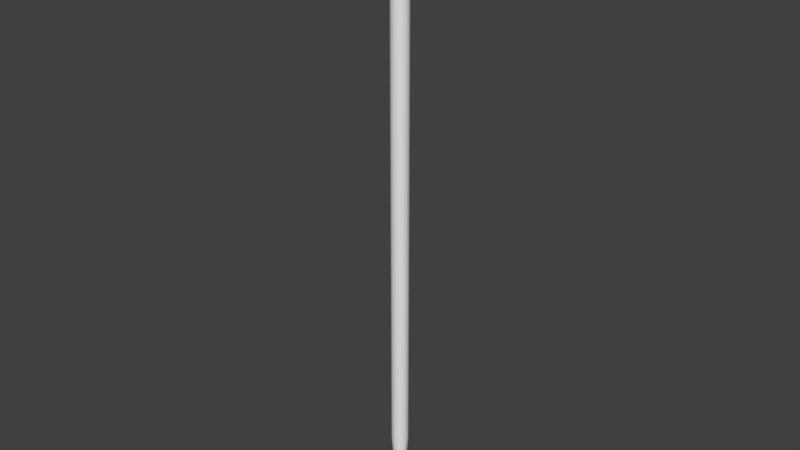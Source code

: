 # Source: PinMetal.blend  (saved by Blender 2.77.0; exported with 4.5.12 LTS)
import bpy
from mathutils import Matrix  # noqa: F401  (used for matrix-valued properties, if any)

bpy.ops.wm.read_factory_settings(use_empty=True)
scene = bpy.context.scene
scene.name = 'Scene'

# ---- collections
col_collection_1 = bpy.data.collections.new('Collection 1'); scene.collection.children.link(col_collection_1)

# ---- materials (node trees are filled in below, after node groups)
mat_material_001 = bpy.data.materials.new('Material.001')
mat_material_001.alpha_threshold = 0.0
mat_material_001.roughness = 0.5
mat_material_002 = bpy.data.materials.new('Material.002')
mat_material_002.alpha_threshold = 0.0
mat_material_002.roughness = 0.5

# ---- material node trees
mat_material_002.use_nodes = True; mat_material_002.node_tree.nodes.clear()
_N = mat_material_002.node_tree.nodes; _L = mat_material_002.node_tree.links
n0 = _N.new('ShaderNodeOutputMaterial'); n0.name = 'Material Output'; n0.location = (300, 300)
n1 = _N.new('ShaderNodeBsdfDiffuse'); n1.name = 'Diffuse BSDF'; n1.location = (10, 300)
n1.inputs[0].default_value = (0.8, 0.0, 0.00279, 1.0)
_L.new(n1.outputs[0], n0.inputs[0])
n0.is_active_output = True

# ---- world
world_world = bpy.data.worlds.new('World'); scene.world = world_world
world_world.color = (0.05088, 0.05088, 0.05088)
world_world.use_sun_shadow = False
world_world.sun_shadow_jitter_overblur = 0.0
world_world.cycles.sampling_method = 'MANUAL'

# ---- meshes
me_cylinder = bpy.data.meshes.new('Cylinder')
me_cylinder.from_pydata([(-8.452e-09, -1.505e-07, -1.121), (-8.529e-09, 0.1057, 6.53), (0.02735, 0.1021, 6.53), (0.05284, 0.09152, 6.53), (0.07472, 0.07472, 6.53), (0.09152, 0.05284, 6.53), (0.1021, 0.02735, 6.53), (0.1057, -1.306e-07, 6.53), (0.1021, -0.02735, 6.53), (0.09152, -0.05284, 6.53), (0.07472, -0.07472, 6.53), (0.05284, -0.09152, 6.53), (0.02735, -0.1021, 6.53), (3.262e-08, -0.1057, 6.53), (-0.02735, -0.1021, 6.53), (-0.05284, -0.09152, 6.53), (-0.07472, -0.07472, 6.53), (-0.09152, -0.05284, 6.53), (-0.1021, -0.02735, 6.53), (-0.1057, -1.877e-07, 6.53), (-0.1021, 0.02735, 6.53), (-0.09152, 0.05284, 6.53), (-0.07472, 0.07472, 6.53), (-0.05284, 0.09152, 6.53), (-0.02735, 0.1021, 6.53), (-8.529e-09, 0.1057, -0.237), (0.02735, 0.1021, -0.237), (0.05284, 0.09152, -0.237), (0.07472, 0.07472, -0.237), (0.09152, 0.05284, -0.237), (0.1021, 0.02735, -0.237), (0.1057, -1.306e-07, -0.237), (0.1021, -0.02735, -0.237), (0.09152, -0.05284, -0.237), (0.07472, -0.07472, -0.237), (0.05284, -0.09152, -0.237), (0.02735, -0.1021, -0.237), (3.262e-08, -0.1057, -0.237), (-0.02735, -0.1021, -0.237), (-0.05284, -0.09152, -0.237), (-0.07472, -0.07472, -0.237), (-0.09152, -0.05284, -0.237), (-0.1021, -0.02735, -0.237), (-0.1057, -1.877e-07, -0.237), (-0.1021, 0.02735, -0.237), (-0.09152, 0.05284, -0.237), (-0.07472, 0.07472, -0.237), (-0.05284, 0.09152, -0.237), (-0.02735, 0.1021, -0.237), (0.01862, 0.06951, -0.6788), (0.03598, 0.06232, -0.6788), (0.05088, 0.05088, -0.6788), (0.06232, 0.03598, -0.6788), (0.06951, 0.01862, -0.6788), (0.07196, -1.376e-07, -0.6788), (0.06951, -0.01862, -0.6788), (0.06232, -0.03598, -0.6788), (0.05088, -0.05088, -0.6788), (0.03598, -0.06232, -0.6788), (0.01862, -0.06951, -0.6788), (1.944e-08, -0.07196, -0.6788), (-0.01862, -0.06951, -0.6788), (-0.03598, -0.06232, -0.6788), (-0.05088, -0.05088, -0.6788), (-0.06232, -0.03598, -0.6788), (-0.06951, -0.01862, -0.6788), (-0.07196, -1.765e-07, -0.6788), (-0.06951, 0.01862, -0.6788), (-0.06232, 0.03598, -0.6788), (-0.05088, 0.05088, -0.6788), (-0.03598, 0.06232, -0.6788), (-0.01862, 0.06951, -0.6788), (-8.579e-09, 0.07196, -0.6788)], [], [(25, 1, 2, 26), (26, 2, 3, 27), (27, 3, 4, 28), (28, 4, 5, 29), (29, 5, 6, 30), (30, 6, 7, 31), (31, 7, 8, 32), (32, 8, 9, 33), (33, 9, 10, 34), (34, 10, 11, 35), (35, 11, 12, 36), (36, 12, 13, 37), (37, 13, 14, 38), (38, 14, 15, 39), (39, 15, 16, 40), (40, 16, 17, 41), (41, 17, 18, 42), (42, 18, 19, 43), (43, 19, 20, 44), (44, 20, 21, 45), (45, 21, 22, 46), (46, 22, 23, 47), (47, 23, 24, 48), (48, 24, 1, 25), (71, 48, 25, 72), (70, 47, 48, 71), (69, 46, 47, 70), (68, 45, 46, 69), (67, 44, 45, 68), (66, 43, 44, 67), (65, 42, 43, 66), (64, 41, 42, 65), (63, 40, 41, 64), (62, 39, 40, 63), (61, 38, 39, 62), (60, 37, 38, 61), (59, 36, 37, 60), (58, 35, 36, 59), (57, 34, 35, 58), (56, 33, 34, 57), (55, 32, 33, 56), (54, 31, 32, 55), (53, 30, 31, 54), (52, 29, 30, 53), (51, 28, 29, 52), (50, 27, 28, 51), (49, 26, 27, 50), (72, 25, 26, 49), (0, 72, 49), (0, 49, 50), (0, 50, 51), (0, 51, 52), (0, 52, 53), (0, 53, 54), (0, 54, 55), (0, 55, 56), (0, 56, 57), (0, 57, 58), (0, 58, 59), (0, 59, 60), (0, 60, 61), (0, 61, 62), (0, 62, 63), (0, 63, 64), (0, 64, 65), (0, 65, 66), (0, 66, 67), (0, 67, 68), (0, 68, 69), (0, 69, 70), (0, 70, 71), (0, 71, 72)])
me_cylinder.polygons.foreach_set('use_smooth', [True] * 72)
_uv = me_cylinder.uv_layers.new(name='UVMap')
_uv.uv.foreach_set('vector', [0.1117, 0.2356, 0.09528, 0.9989, 0.08168, 0.9987, 0.09915, 0.2341, 0.09915, 0.2341, 0.08168, 0.9987, 0.06807, 0.9984, 0.08654, 0.2324, 0.08654, 0.2324, 0.06807, 0.9984, 0.05446, 0.9982, 0.0738, 0.2304, 0.0738, 0.2304, 0.05446, 0.9982, 0.04085, 0.9979, 0.0609, 0.2282, 0.0609, 0.2282, 0.04085, 0.9979, 0.02724, 0.9976, 0.04783, 0.2257, 0.04783, 0.2257, 0.02724, 0.9976, 0.01362, 0.9974, 0.03455, 0.223, 0.03455, 0.223, 0.01362, 0.9974, 5.71e-05, 0.9971, 0.02107, 0.2201, 0.3262, 0.2256, 0.3262, 0.9992, 0.3126, 0.9993, 0.3125, 0.2281, 0.3125, 0.2281, 0.3126, 0.9993, 0.2991, 0.9994, 0.2992, 0.2303, 0.2992, 0.2303, 0.2991, 0.9994, 0.2855, 0.9995, 0.286, 0.2323, 0.286, 0.2323, 0.2855, 0.9995, 0.2719, 0.9996, 0.273, 0.234, 0.273, 0.234, 0.2719, 0.9996, 0.2584, 0.9996, 0.2602, 0.2355, 0.2602, 0.2355, 0.2584, 0.9996, 0.2448, 0.9997, 0.2476, 0.2368, 0.2476, 0.2368, 0.2448, 0.9997, 0.2312, 0.9998, 0.235, 0.2379, 0.235, 0.2379, 0.2312, 0.9998, 0.2176, 0.9998, 0.2226, 0.2387, 0.2226, 0.2387, 0.2176, 0.9998, 0.2041, 0.9999, 0.2102, 0.2393, 0.2102, 0.2393, 0.2041, 0.9999, 0.1905, 0.9999, 0.1978, 0.2396, 0.1978, 0.2396, 0.1905, 0.9999, 0.1769, 0.9999, 0.1855, 0.2398, 0.1855, 0.2398, 0.1769, 0.9999, 0.1633, 0.9999, 0.1733, 0.2396, 0.1733, 0.2396, 0.1633, 0.9999, 0.1497, 0.9998, 0.161, 0.2393, 0.161, 0.2393, 0.1497, 0.9998, 0.1361, 0.9996, 0.1487, 0.2387, 0.1487, 0.2387, 0.1361, 0.9996, 0.1225, 0.9993, 0.1364, 0.2379, 0.1364, 0.2379, 0.1225, 0.9993, 0.1089, 0.9991, 0.1241, 0.2369, 0.1241, 0.2369, 0.1089, 0.9991, 0.09528, 0.9989, 0.1117, 0.2356, 0.1411, 0.126, 0.1241, 0.2369, 0.1117, 0.2356, 0.1324, 0.124, 0.1498, 0.1275, 0.1364, 0.2379, 0.1241, 0.2369, 0.1411, 0.126, 0.1585, 0.1286, 0.1487, 0.2387, 0.1364, 0.2379, 0.1498, 0.1275, 0.1672, 0.1294, 0.161, 0.2393, 0.1487, 0.2387, 0.1585, 0.1286, 0.1759, 0.1297, 0.1733, 0.2396, 0.161, 0.2393, 0.1672, 0.1294, 0.1846, 0.1296, 0.1855, 0.2398, 0.1733, 0.2396, 0.1759, 0.1297, 0.1934, 0.1291, 0.1978, 0.2396, 0.1855, 0.2398, 0.1846, 0.1296, 0.2021, 0.1281, 0.2102, 0.2393, 0.1978, 0.2396, 0.1934, 0.1291, 0.2108, 0.1268, 0.2226, 0.2387, 0.2102, 0.2393, 0.2021, 0.1281, 0.2195, 0.125, 0.235, 0.2379, 0.2226, 0.2387, 0.2108, 0.1268, 0.2282, 0.1228, 0.2476, 0.2368, 0.235, 0.2379, 0.2195, 0.125, 0.2369, 0.1201, 0.2602, 0.2355, 0.2476, 0.2368, 0.2282, 0.1228, 0.2455, 0.117, 0.273, 0.234, 0.2602, 0.2355, 0.2369, 0.1201, 0.2541, 0.1133, 0.286, 0.2323, 0.273, 0.234, 0.2455, 0.117, 0.2626, 0.1092, 0.2992, 0.2303, 0.286, 0.2323, 0.2541, 0.1133, 0.2711, 0.1045, 0.3125, 0.2281, 0.2992, 0.2303, 0.2626, 0.1092, 0.2795, 0.09926, 0.3262, 0.2256, 0.3125, 0.2281, 0.2711, 0.1045, 0.08124, 0.1024, 0.03455, 0.223, 0.02107, 0.2201, 0.07297, 0.09692, 0.08963, 0.1072, 0.04783, 0.2257, 0.03455, 0.223, 0.08124, 0.1024, 0.09808, 0.1116, 0.0609, 0.2282, 0.04783, 0.2257, 0.08963, 0.1072, 0.1066, 0.1154, 0.0738, 0.2304, 0.0609, 0.2282, 0.09808, 0.1116, 0.1152, 0.1187, 0.08654, 0.2324, 0.0738, 0.2304, 0.1066, 0.1154, 0.1238, 0.1216, 0.09915, 0.2341, 0.08654, 0.2324, 0.1152, 0.1187, 0.1324, 0.124, 0.1117, 0.2356, 0.09915, 0.2341, 0.1238, 0.1216, 0.1773, 5.71e-05, 0.1324, 0.124, 0.1238, 0.1216, 0.1773, 5.71e-05, 0.1238, 0.1216, 0.1152, 0.1187, 0.1773, 5.71e-05, 0.1152, 0.1187, 0.1066, 0.1154, 0.1773, 5.71e-05, 0.1066, 0.1154, 0.09808, 0.1116, 0.1773, 5.71e-05, 0.09808, 0.1116, 0.08963, 0.1072, 0.1773, 5.71e-05, 0.08963, 0.1072, 0.08124, 0.1024, 0.1773, 5.71e-05, 0.08124, 0.1024, 0.07297, 0.09692, 0.1773, 5.71e-05, 0.2795, 0.09926, 0.2711, 0.1045, 0.1773, 5.71e-05, 0.2711, 0.1045, 0.2626, 0.1092, 0.1773, 5.71e-05, 0.2626, 0.1092, 0.2541, 0.1133, 0.1773, 5.71e-05, 0.2541, 0.1133, 0.2455, 0.117, 0.1773, 5.71e-05, 0.2455, 0.117, 0.2369, 0.1201, 0.1773, 5.71e-05, 0.2369, 0.1201, 0.2282, 0.1228, 0.1773, 5.71e-05, 0.2282, 0.1228, 0.2195, 0.125, 0.1773, 5.71e-05, 0.2195, 0.125, 0.2108, 0.1268, 0.1773, 5.71e-05, 0.2108, 0.1268, 0.2021, 0.1281, 0.1773, 5.71e-05, 0.2021, 0.1281, 0.1934, 0.1291, 0.1773, 5.71e-05, 0.1934, 0.1291, 0.1846, 0.1296, 0.1773, 5.71e-05, 0.1846, 0.1296, 0.1759, 0.1297, 0.1773, 5.71e-05, 0.1759, 0.1297, 0.1672, 0.1294, 0.1773, 5.71e-05, 0.1672, 0.1294, 0.1585, 0.1286, 0.1773, 5.71e-05, 0.1585, 0.1286, 0.1498, 0.1275, 0.1773, 5.71e-05, 0.1498, 0.1275, 0.1411, 0.126, 0.1773, 5.71e-05, 0.1411, 0.126, 0.1324, 0.124])
me_cylinder.materials.append(mat_material_001)
me_cylinder.materials.append(mat_material_002)
me_cylinder.use_remesh_preserve_volume = False
me_cylinder.use_remesh_preserve_attributes = False
me_cylinder.use_mirror_vertex_groups = False
me_cylinder.update()

# ---- objects
ob_pin = bpy.data.objects.new('Pin', me_cylinder)

# ---- transforms, parenting, visibility, modifiers, constraints
ob_pin.location = (0.0, 0.0, 0.0)
ob_pin.lineart.crease_threshold = 0.0

# ---- collection membership
col_collection_1.objects.link(ob_pin)

# ---- scene / render settings (as saved in the file)
scene.frame_start = 1; scene.frame_end = 250; scene.frame_set(1)
scene.render.engine = 'CYCLES'
scene.render.resolution_percentage = 50
scene.render.dither_intensity = 0.0
scene.cycles.use_denoising = False
scene.cycles.samples = 128
scene.cycles.sampling_pattern = 'TABULATED_SOBOL'
scene.cycles.light_sampling_threshold = 0.0
scene.cycles.use_adaptive_sampling = False
scene.cycles.use_light_tree = False
scene.cycles.blur_glossy = 0.0
scene.cycles.sample_clamp_indirect = 0.0
scene.view_settings.view_transform = 'Standard'
bpy.context.view_layer.update()

# ---- added for rendering (the .blend has no active camera and no usable light): camera, sun
cam_auto = bpy.data.cameras.new('AutoCamera')
cam_auto.lens = 50.0
cam_auto.sensor_width = 36.0
cam_auto.clip_end = 1000.0
ob_auto_camera = bpy.data.objects.new('AutoCamera', cam_auto)
scene.collection.objects.link(ob_auto_camera)
ob_auto_camera.location = (7.08409, -8.50091, 8.37207)
ob_auto_camera.rotation_euler = (1.09748, -7.21219e-08, 0.694738)
scene.camera = ob_auto_camera
light_auto_sun = bpy.data.lights.new('AutoSun', 'SUN')
light_auto_sun.energy = 3.0
light_auto_sun.angle = 0.0523599
ob_auto_sun = bpy.data.objects.new('AutoSun', light_auto_sun)
scene.collection.objects.link(ob_auto_sun)
ob_auto_sun.rotation_euler = (0.872665, 0.174533, 0.523599)
bpy.context.view_layer.update()
